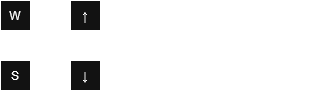

The diagram above was exported from draw.io. Its source (the exported page's mxGraphModel, read from the mxfile embedded in the PNG):
<mxGraphModel dx="934" dy="651" grid="1" gridSize="10" guides="1" tooltips="1" connect="1" arrows="1" fold="1" page="1" pageScale="1" pageWidth="850" pageHeight="1100" math="0" shadow="0">
  <root>
    <mxCell id="0" />
    <mxCell id="1" parent="0" />
    <mxCell id="moPTLB47OVkfF8drOLqO-1" parent="1" style="whiteSpace=wrap;html=1;aspect=fixed;" value="W" vertex="1">
      <mxGeometry height="30" width="30" x="150" y="190" as="geometry" />
    </mxCell>
    <mxCell id="moPTLB47OVkfF8drOLqO-2" parent="1" style="text;html=1;whiteSpace=wrap;strokeColor=none;fillColor=none;align=center;verticalAlign=middle;rounded=0;fontSize=16;" value="or" vertex="1">
      <mxGeometry height="30" width="60" x="170" y="190" as="geometry" />
    </mxCell>
    <mxCell id="moPTLB47OVkfF8drOLqO-3" parent="1" style="whiteSpace=wrap;html=1;aspect=fixed;" value="↑" vertex="1">
      <mxGeometry height="30" width="30" x="220" y="190" as="geometry" />
    </mxCell>
    <mxCell id="moPTLB47OVkfF8drOLqO-4" parent="1" style="text;html=1;whiteSpace=wrap;strokeColor=none;fillColor=none;align=center;verticalAlign=middle;rounded=0;fontSize=16;" value="to jump/double jump!" vertex="1">
      <mxGeometry height="30" width="240" x="220" y="190" as="geometry" />
    </mxCell>
    <mxCell id="moPTLB47OVkfF8drOLqO-8" parent="1" style="whiteSpace=wrap;html=1;aspect=fixed;" value="S" vertex="1">
      <mxGeometry height="30" width="30" x="150" y="250" as="geometry" />
    </mxCell>
    <mxCell id="moPTLB47OVkfF8drOLqO-9" parent="1" style="text;html=1;whiteSpace=wrap;strokeColor=none;fillColor=none;align=center;verticalAlign=middle;rounded=0;fontSize=16;" value="or" vertex="1">
      <mxGeometry height="30" width="60" x="170" y="250" as="geometry" />
    </mxCell>
    <mxCell id="moPTLB47OVkfF8drOLqO-10" parent="1" style="whiteSpace=wrap;html=1;aspect=fixed;" value="&lt;span class=&quot;T286Pc&quot; data-sfc-cp=&quot;&quot; data-sfc-root=&quot;c&quot; data-sfc-cb=&quot;&quot;&gt;↓&lt;/span&gt;" vertex="1">
      <mxGeometry height="30" width="30" x="220" y="250" as="geometry" />
    </mxCell>
    <mxCell id="moPTLB47OVkfF8drOLqO-11" parent="1" style="text;html=1;whiteSpace=wrap;strokeColor=none;fillColor=none;align=center;verticalAlign=middle;rounded=0;fontSize=16;" value="to slam!" vertex="1">
      <mxGeometry height="30" width="150" x="220" y="250" as="geometry" />
    </mxCell>
  </root>
</mxGraphModel>